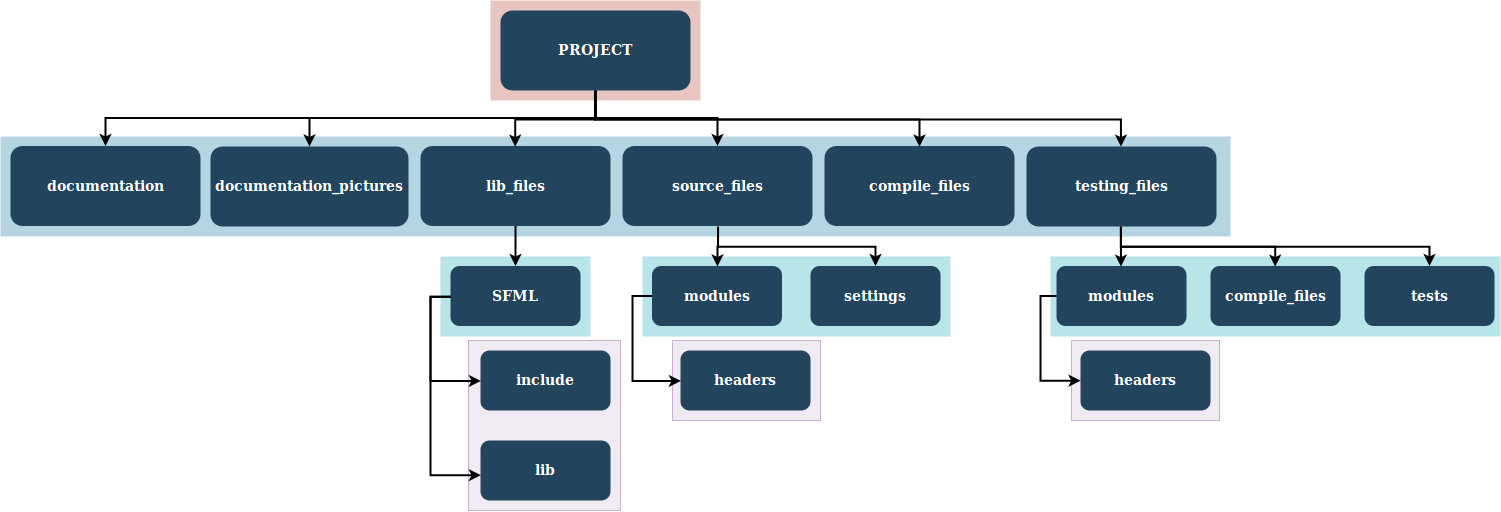

The diagram above was exported from draw.io. Its source (the exported page's mxGraphModel, read from the mxfile embedded in the PNG):
<mxGraphModel dx="1991" dy="1061" grid="1" gridSize="10" guides="1" tooltips="1" connect="1" arrows="1" fold="1" page="1" pageScale="1.5" pageWidth="1169" pageHeight="827" background="#ffffff" math="0" shadow="0">
  <root>
    <mxCell id="0" />
    <mxCell id="1" parent="0" />
    <mxCell id="ygdoqyXj920CJetyfQzY-161" value="" style="opacity=50;fillColor=#e1d5e7;strokeColor=#9673a6;" vertex="1" parent="1">
      <mxGeometry x="1181" y="530" width="148" height="80" as="geometry" />
    </mxCell>
    <mxCell id="ygdoqyXj920CJetyfQzY-160" value="" style="opacity=50;fillColor=#e1d5e7;strokeColor=#9673a6;" vertex="1" parent="1">
      <mxGeometry x="782" y="530" width="148" height="80" as="geometry" />
    </mxCell>
    <mxCell id="ygdoqyXj920CJetyfQzY-158" value="" style="opacity=50;fillColor=#e1d5e7;strokeColor=#9673a6;" vertex="1" parent="1">
      <mxGeometry x="578" y="530" width="152" height="170" as="geometry" />
    </mxCell>
    <mxCell id="ygdoqyXj920CJetyfQzY-157" value="" style="fillColor=#12AAB5;strokeColor=none;opacity=30;" vertex="1" parent="1">
      <mxGeometry x="1160" y="446" width="450" height="80" as="geometry" />
    </mxCell>
    <mxCell id="ygdoqyXj920CJetyfQzY-156" value="" style="fillColor=#12AAB5;strokeColor=none;opacity=30;" vertex="1" parent="1">
      <mxGeometry x="752" y="446" width="308" height="80" as="geometry" />
    </mxCell>
    <mxCell id="ygdoqyXj920CJetyfQzY-155" value="" style="fillColor=#12AAB5;strokeColor=none;opacity=30;" vertex="1" parent="1">
      <mxGeometry x="550" y="446" width="150" height="80" as="geometry" />
    </mxCell>
    <mxCell id="123" value="" style="fillColor=#AE4132;strokeColor=none;opacity=30;" parent="1" vertex="1">
      <mxGeometry x="600" y="190.00000000000003" width="210" height="99.99999999999994" as="geometry" />
    </mxCell>
    <mxCell id="122" value="" style="fillColor=#10739E;strokeColor=none;opacity=30;" parent="1" vertex="1">
      <mxGeometry x="110" y="326" width="1230" height="100" as="geometry" />
    </mxCell>
    <mxCell id="2" value="PROJECT" style="rounded=1;fillColor=#23445D;gradientColor=none;strokeColor=none;fontColor=#FFFFFF;fontStyle=1;fontFamily=Tahoma;fontSize=14" parent="1" vertex="1">
      <mxGeometry x="610" y="200" width="190" height="80" as="geometry" />
    </mxCell>
    <mxCell id="4" value="source_files" style="rounded=1;fillColor=#23445D;gradientColor=none;strokeColor=none;fontColor=#FFFFFF;fontStyle=1;fontFamily=Tahoma;fontSize=14" parent="1" vertex="1">
      <mxGeometry x="731.9999999999998" y="335.5" width="190" height="80" as="geometry" />
    </mxCell>
    <mxCell id="9" value="" style="edgeStyle=elbowEdgeStyle;elbow=vertical;strokeWidth=2;rounded=0" parent="1" source="2" target="4" edge="1">
      <mxGeometry x="337" y="215.5" width="100" height="100" as="geometry">
        <mxPoint x="337" y="315.5" as="sourcePoint" />
        <mxPoint x="437" y="215.5" as="targetPoint" />
      </mxGeometry>
    </mxCell>
    <mxCell id="10" value="lib_files" style="rounded=1;fillColor=#23445D;gradientColor=none;strokeColor=none;fontColor=#FFFFFF;fontStyle=1;fontFamily=Tahoma;fontSize=14" parent="1" vertex="1">
      <mxGeometry x="530" y="335.5" width="190" height="80" as="geometry" />
    </mxCell>
    <mxCell id="12" value="documentation_pictures" style="rounded=1;fillColor=#23445D;gradientColor=none;strokeColor=none;fontColor=#FFFFFF;fontStyle=1;fontFamily=Tahoma;fontSize=14" parent="1" vertex="1">
      <mxGeometry x="320" y="336" width="198" height="80" as="geometry" />
    </mxCell>
    <mxCell id="13" value="documentation" style="rounded=1;fillColor=#23445D;gradientColor=none;strokeColor=none;fontColor=#FFFFFF;fontStyle=1;fontFamily=Tahoma;fontSize=14" parent="1" vertex="1">
      <mxGeometry x="120" y="335.5" width="190" height="80" as="geometry" />
    </mxCell>
    <mxCell id="41" value="SFML" style="rounded=1;fillColor=#23445D;gradientColor=none;strokeColor=none;fontColor=#FFFFFF;fontStyle=1;fontFamily=Tahoma;fontSize=14" parent="1" vertex="1">
      <mxGeometry x="560" y="455.5" width="130" height="60" as="geometry" />
    </mxCell>
    <mxCell id="44" value="modules" style="rounded=1;fillColor=#23445D;gradientColor=none;strokeColor=none;fontColor=#FFFFFF;fontStyle=1;fontFamily=Tahoma;fontSize=14" parent="1" vertex="1">
      <mxGeometry x="761.5" y="455.50000000000006" width="130" height="60" as="geometry" />
    </mxCell>
    <mxCell id="45" value="headers" style="rounded=1;fillColor=#23445D;gradientColor=none;strokeColor=none;fontColor=#FFFFFF;fontStyle=1;fontFamily=Tahoma;fontSize=14" parent="1" vertex="1">
      <mxGeometry x="790" y="540" width="130" height="60" as="geometry" />
    </mxCell>
    <mxCell id="48" value="settings" style="rounded=1;fillColor=#23445D;gradientColor=none;strokeColor=none;fontColor=#FFFFFF;fontStyle=1;fontFamily=Tahoma;fontSize=14" parent="1" vertex="1">
      <mxGeometry x="920" y="455.50000000000006" width="130" height="60" as="geometry" />
    </mxCell>
    <mxCell id="59" value="" style="edgeStyle=elbowEdgeStyle;elbow=vertical;strokeWidth=2;rounded=0" parent="1" source="2" target="12" edge="1">
      <mxGeometry x="347" y="225.5" width="100" height="100" as="geometry">
        <mxPoint x="861.9999999999999" y="275.5" as="sourcePoint" />
        <mxPoint x="1466.9999999999998" y="345.5" as="targetPoint" />
      </mxGeometry>
    </mxCell>
    <mxCell id="61" value="" style="edgeStyle=elbowEdgeStyle;elbow=vertical;strokeWidth=2;rounded=0" parent="1" source="2" target="13" edge="1">
      <mxGeometry x="-23" y="135.5" width="100" height="100" as="geometry">
        <mxPoint x="-23" y="235.5" as="sourcePoint" />
        <mxPoint x="77" y="135.5" as="targetPoint" />
      </mxGeometry>
    </mxCell>
    <mxCell id="84" value="" style="edgeStyle=elbowEdgeStyle;elbow=horizontal;strokeWidth=2;rounded=0;entryX=0;entryY=0.5;entryDx=0;entryDy=0;" parent="1" source="44" target="45" edge="1">
      <mxGeometry x="-478" y="135.5" width="100" height="100" as="geometry">
        <mxPoint x="-478" y="235.5" as="sourcePoint" />
        <mxPoint x="-378" y="135.5" as="targetPoint" />
        <Array as="points">
          <mxPoint x="742" y="545.5" />
        </Array>
      </mxGeometry>
    </mxCell>
    <mxCell id="103" value="" style="edgeStyle=elbowEdgeStyle;elbow=vertical;strokeWidth=2;rounded=0" parent="1" source="10" target="41" edge="1">
      <mxGeometry x="-23" y="135.5" width="100" height="100" as="geometry">
        <mxPoint x="-23" y="235.5" as="sourcePoint" />
        <mxPoint x="77" y="135.5" as="targetPoint" />
      </mxGeometry>
    </mxCell>
    <mxCell id="104" value="" style="edgeStyle=elbowEdgeStyle;elbow=vertical;strokeWidth=2;rounded=0;exitX=0.5;exitY=1;exitDx=0;exitDy=0;" parent="1" source="4" target="48" edge="1">
      <mxGeometry x="-23" y="135.5" width="100" height="100" as="geometry">
        <mxPoint x="930" y="430" as="sourcePoint" />
        <mxPoint x="77" y="135.5" as="targetPoint" />
      </mxGeometry>
    </mxCell>
    <mxCell id="ygdoqyXj920CJetyfQzY-124" value="" style="edgeStyle=elbowEdgeStyle;elbow=vertical;strokeWidth=2;rounded=0;entryX=0.5;entryY=0;entryDx=0;entryDy=0;exitX=0.5;exitY=1;exitDx=0;exitDy=0;" edge="1" parent="1" source="2" target="10">
      <mxGeometry x="357" y="235.5" width="100" height="100" as="geometry">
        <mxPoint x="862" y="275.5" as="sourcePoint" />
        <mxPoint x="610" y="240" as="targetPoint" />
      </mxGeometry>
    </mxCell>
    <mxCell id="ygdoqyXj920CJetyfQzY-133" value="include" style="rounded=1;fillColor=#23445D;gradientColor=none;strokeColor=none;fontColor=#FFFFFF;fontStyle=1;fontFamily=Tahoma;fontSize=14" vertex="1" parent="1">
      <mxGeometry x="590" y="540" width="130" height="60" as="geometry" />
    </mxCell>
    <mxCell id="ygdoqyXj920CJetyfQzY-134" value="lib" style="rounded=1;fillColor=#23445D;gradientColor=none;strokeColor=none;fontColor=#FFFFFF;fontStyle=1;fontFamily=Tahoma;fontSize=14" vertex="1" parent="1">
      <mxGeometry x="590" y="630" width="130" height="60" as="geometry" />
    </mxCell>
    <mxCell id="ygdoqyXj920CJetyfQzY-135" value="" style="edgeStyle=elbowEdgeStyle;elbow=horizontal;strokeWidth=2;rounded=0;entryX=0;entryY=0.5;entryDx=0;entryDy=0;exitX=0;exitY=0.5;exitDx=0;exitDy=0;" edge="1" parent="1" source="41" target="ygdoqyXj920CJetyfQzY-133">
      <mxGeometry x="-770" y="141" width="100" height="100" as="geometry">
        <mxPoint x="469.5" y="491" as="sourcePoint" />
        <mxPoint x="470.05172413793116" y="575.5689655172414" as="targetPoint" />
        <Array as="points">
          <mxPoint x="540" y="530" />
        </Array>
      </mxGeometry>
    </mxCell>
    <mxCell id="ygdoqyXj920CJetyfQzY-136" value="" style="edgeStyle=elbowEdgeStyle;elbow=horizontal;strokeWidth=2;rounded=0;entryX=0;entryY=0.587;entryDx=0;entryDy=0;exitX=0;exitY=0.5;exitDx=0;exitDy=0;entryPerimeter=0;" edge="1" parent="1" source="41" target="ygdoqyXj920CJetyfQzY-134">
      <mxGeometry x="-760" y="151" width="100" height="100" as="geometry">
        <mxPoint x="569.9827586206898" y="495.2413793103449" as="sourcePoint" />
        <mxPoint x="569.9827586206898" y="580.0689655172414" as="targetPoint" />
        <Array as="points">
          <mxPoint x="540" y="580" />
        </Array>
      </mxGeometry>
    </mxCell>
    <mxCell id="ygdoqyXj920CJetyfQzY-137" value="compile_files" style="rounded=1;fillColor=#23445D;gradientColor=none;strokeColor=none;fontColor=#FFFFFF;fontStyle=1;fontFamily=Tahoma;fontSize=14" vertex="1" parent="1">
      <mxGeometry x="933.9999999999998" y="335.5" width="190" height="80" as="geometry" />
    </mxCell>
    <mxCell id="ygdoqyXj920CJetyfQzY-139" value="" style="edgeStyle=elbowEdgeStyle;elbow=vertical;strokeWidth=2;rounded=0;exitX=0.5;exitY=1;exitDx=0;exitDy=0;entryX=0.5;entryY=0;entryDx=0;entryDy=0;" edge="1" parent="1" source="2" target="ygdoqyXj920CJetyfQzY-137">
      <mxGeometry x="347" y="225.5" width="100" height="100" as="geometry">
        <mxPoint x="862" y="275.5" as="sourcePoint" />
        <mxPoint x="837" y="345.5" as="targetPoint" />
      </mxGeometry>
    </mxCell>
    <mxCell id="ygdoqyXj920CJetyfQzY-141" value="testing_files" style="rounded=1;fillColor=#23445D;gradientColor=none;strokeColor=none;fontColor=#FFFFFF;fontStyle=1;fontFamily=Tahoma;fontSize=14" vertex="1" parent="1">
      <mxGeometry x="1135.9999999999998" y="336" width="190" height="80" as="geometry" />
    </mxCell>
    <mxCell id="ygdoqyXj920CJetyfQzY-142" value="modules" style="rounded=1;fillColor=#23445D;gradientColor=none;strokeColor=none;fontColor=#FFFFFF;fontStyle=1;fontFamily=Tahoma;fontSize=14" vertex="1" parent="1">
      <mxGeometry x="1166" y="455.50000000000006" width="130" height="60" as="geometry" />
    </mxCell>
    <mxCell id="ygdoqyXj920CJetyfQzY-143" value="compile_files" style="rounded=1;fillColor=#23445D;gradientColor=none;strokeColor=none;fontColor=#FFFFFF;fontStyle=1;fontFamily=Tahoma;fontSize=14" vertex="1" parent="1">
      <mxGeometry x="1320" y="455.50000000000006" width="130" height="60" as="geometry" />
    </mxCell>
    <mxCell id="ygdoqyXj920CJetyfQzY-145" value="tests" style="rounded=1;fillColor=#23445D;gradientColor=none;strokeColor=none;fontColor=#FFFFFF;fontStyle=1;fontFamily=Tahoma;fontSize=14" vertex="1" parent="1">
      <mxGeometry x="1474" y="455.50000000000006" width="130" height="60" as="geometry" />
    </mxCell>
    <mxCell id="ygdoqyXj920CJetyfQzY-146" value="headers" style="rounded=1;fillColor=#23445D;gradientColor=none;strokeColor=none;fontColor=#FFFFFF;fontStyle=1;fontFamily=Tahoma;fontSize=14" vertex="1" parent="1">
      <mxGeometry x="1190" y="540" width="130" height="60" as="geometry" />
    </mxCell>
    <mxCell id="ygdoqyXj920CJetyfQzY-147" value="" style="edgeStyle=elbowEdgeStyle;elbow=horizontal;strokeWidth=2;rounded=0;entryX=0;entryY=0.5;entryDx=0;entryDy=0;exitX=0;exitY=0.5;exitDx=0;exitDy=0;" edge="1" parent="1">
      <mxGeometry x="-170" y="165.5" width="100" height="100" as="geometry">
        <mxPoint x="1166.1" y="485.4" as="sourcePoint" />
        <mxPoint x="1190.1" y="570.2" as="targetPoint" />
        <Array as="points">
          <mxPoint x="1150" y="530" />
        </Array>
      </mxGeometry>
    </mxCell>
    <mxCell id="ygdoqyXj920CJetyfQzY-148" value="" style="edgeStyle=elbowEdgeStyle;elbow=vertical;strokeWidth=2;rounded=0;entryX=0.5;entryY=0;entryDx=0;entryDy=0;exitX=0.5;exitY=1;exitDx=0;exitDy=0;" edge="1" parent="1" source="ygdoqyXj920CJetyfQzY-141" target="ygdoqyXj920CJetyfQzY-142">
      <mxGeometry x="162" y="165.5" width="100" height="100" as="geometry">
        <mxPoint x="1011.8793103448279" y="445.58620689655174" as="sourcePoint" />
        <mxPoint x="1190" y="440" as="targetPoint" />
        <Array as="points">
          <mxPoint x="1250" y="440" />
        </Array>
      </mxGeometry>
    </mxCell>
    <mxCell id="ygdoqyXj920CJetyfQzY-149" value="" style="edgeStyle=elbowEdgeStyle;elbow=vertical;strokeWidth=2;rounded=0;entryX=0.5;entryY=0;entryDx=0;entryDy=0;exitX=0.5;exitY=1;exitDx=0;exitDy=0;" edge="1" parent="1" source="ygdoqyXj920CJetyfQzY-141" target="ygdoqyXj920CJetyfQzY-143">
      <mxGeometry x="172" y="175.5" width="100" height="100" as="geometry">
        <mxPoint x="1230" y="420" as="sourcePoint" />
        <mxPoint x="1240.9" y="465.4" as="targetPoint" />
      </mxGeometry>
    </mxCell>
    <mxCell id="ygdoqyXj920CJetyfQzY-150" value="" style="edgeStyle=elbowEdgeStyle;elbow=vertical;strokeWidth=2;rounded=0;exitX=0.5;exitY=1;exitDx=0;exitDy=0;" edge="1" parent="1" source="ygdoqyXj920CJetyfQzY-141" target="ygdoqyXj920CJetyfQzY-145">
      <mxGeometry x="182" y="185.5" width="100" height="100" as="geometry">
        <mxPoint x="1230" y="420" as="sourcePoint" />
        <mxPoint x="1394.9285714285716" y="465.57142857142856" as="targetPoint" />
      </mxGeometry>
    </mxCell>
    <mxCell id="ygdoqyXj920CJetyfQzY-151" value="" style="edgeStyle=elbowEdgeStyle;elbow=vertical;strokeWidth=2;rounded=0;exitX=0.5;exitY=1;exitDx=0;exitDy=0;entryX=0.5;entryY=0;entryDx=0;entryDy=0;" edge="1" parent="1" source="2" target="ygdoqyXj920CJetyfQzY-141">
      <mxGeometry x="357" y="235.5" width="100" height="100" as="geometry">
        <mxPoint x="862.3823529411766" y="276" as="sourcePoint" />
        <mxPoint x="1038.8529411764703" y="345.41176470588243" as="targetPoint" />
      </mxGeometry>
    </mxCell>
    <mxCell id="ygdoqyXj920CJetyfQzY-162" value="" style="edgeStyle=elbowEdgeStyle;elbow=vertical;strokeWidth=2;rounded=0;exitX=0.5;exitY=1;exitDx=0;exitDy=0;" edge="1" parent="1" source="4">
      <mxGeometry x="-13" y="145.5" width="100" height="100" as="geometry">
        <mxPoint x="837.0167597765364" y="425.5474860335196" as="sourcePoint" />
        <mxPoint x="827" y="456" as="targetPoint" />
      </mxGeometry>
    </mxCell>
  </root>
</mxGraphModel>